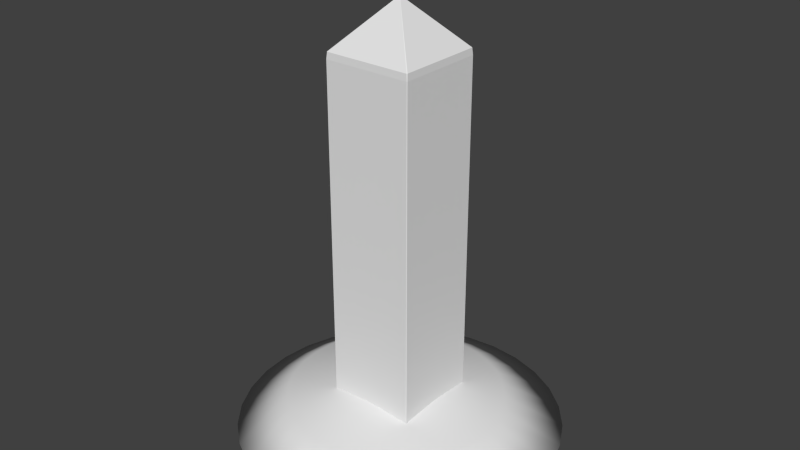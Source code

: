 # Source: Picket_small.blend  (saved by Blender 2.78.0; exported with 4.5.12 LTS)
import bpy
from mathutils import Matrix  # noqa: F401  (used for matrix-valued properties, if any)

bpy.ops.wm.read_factory_settings(use_empty=True)
scene = bpy.context.scene
scene.name = 'Scene'

# ---- collections
col_collection_1 = bpy.data.collections.new('Collection 1'); scene.collection.children.link(col_collection_1)

# ---- world
world_world = bpy.data.worlds.new('World'); scene.world = world_world
world_world.color = (0.05088, 0.05088, 0.05088)
world_world.use_sun_shadow = False
world_world.sun_shadow_jitter_overblur = 0.0
world_world.cycles.sampling_method = 'NONE'
world_world.cycles.sample_map_resolution = 256

# ---- meshes
me_circle = bpy.data.meshes.new('Circle')
me_circle.from_pydata([(0.0, 100.0, 0.0), (-19.51, 98.08, 0.0), (-38.27, 92.39, 0.0), (-55.56, 83.15, 0.0), (-70.71, 70.71, 0.0), (-83.15, 55.56, 0.0), (-92.39, 38.27, 0.0), (-98.08, 19.51, 0.0), (-100.0, 7.55e-06, 0.0), (-98.08, -19.51, 0.0), (-92.39, -38.27, 0.0), (-83.15, -55.56, 0.0), (-70.71, -70.71, 0.0), (-55.56, -83.15, 0.0), (-38.27, -92.39, 0.0), (-19.51, -98.08, 0.0), (3.258e-05, -100.0, 0.0), (19.51, -98.08, 0.0), (38.27, -92.39, 0.0), (55.56, -83.15, 0.0), (70.71, -70.71, 0.0), (83.15, -55.56, 0.0), (92.39, -38.27, 0.0), (98.08, -19.51, 0.0), (100.0, 9.656e-05, 0.0), (98.08, 19.51, 0.0), (92.39, 38.27, 0.0), (83.15, 55.56, 0.0), (70.71, 70.71, 0.0), (55.56, 83.15, 0.0), (38.27, 92.39, 0.0), (19.51, 98.08, 0.0), (-3.543, 14.73, 27.31), (-6.24, 14.46, 27.31), (-8.833, 13.67, 27.31), (-11.22, 12.4, 27.31), (-13.32, 10.68, 27.31), (-15.04, 8.584, 27.31), (-16.31, 6.194, 27.31), (-17.1, 3.6, 27.31), (-17.37, 0.9034, 27.31), (-17.1, -1.793, 27.31), (-16.31, -4.387, 27.31), (-15.04, -6.777, 27.31), (-13.32, -8.872, 27.31), (-11.22, -10.59, 27.31), (-8.833, -11.87, 27.31), (-6.24, -12.65, 27.31), (-3.543, -12.92, 27.31), (-0.8461, -12.65, 27.31), (1.747, -11.87, 27.31), (4.137, -10.59, 27.31), (6.232, -8.872, 27.31), (7.951, -6.777, 27.31), (9.229, -4.387, 27.31), (10.02, -1.793, 27.31), (10.28, 0.9034, 27.31), (10.02, 3.6, 27.31), (9.229, 6.194, 27.31), (7.951, 8.584, 27.31), (6.232, 10.68, 27.31), (4.137, 12.4, 27.31), (1.747, 13.68, 27.31), (-0.8461, 14.46, 27.31), (44.6, -47.88, 18.19), (52.89, -37.79, 18.19), (-67.83, 12.22, 18.19), (-69.11, -0.7782, 18.19), (59.04, -26.27, 18.19), (-67.83, -13.77, 18.19), (62.83, -13.77, 18.19), (-64.04, -26.27, 18.19), (64.11, -0.7781, 18.19), (-57.89, -37.79, 18.19), (62.83, 12.22, 18.19), (-49.6, -47.88, 18.19), (59.04, 24.71, 18.19), (-39.51, -56.16, 18.19), (52.89, 36.23, 18.19), (-27.99, -62.32, 18.19), (-2.501, 65.83, 18.19), (-15.5, 64.55, 18.19), (44.6, 46.32, 18.19), (-15.5, -66.11, 18.19), (-27.99, 60.76, 18.19), (34.51, 54.61, 18.19), (-2.501, -67.39, 18.19), (-39.51, 54.61, 18.19), (22.99, 60.76, 18.19), (10.49, -66.11, 18.19), (-49.6, 46.32, 18.19), (10.49, 64.55, 18.19), (22.99, -62.32, 18.19), (-57.89, 36.23, 18.19), (34.51, -56.16, 18.19), (-64.04, 24.71, 18.19)], [], [(65, 53, 52, 64), (67, 40, 39, 66), (68, 54, 53, 65), (69, 41, 40, 67), (70, 55, 54, 68), (71, 42, 41, 69), (72, 56, 55, 70), (73, 43, 42, 71), (74, 57, 56, 72), (75, 44, 43, 73), (76, 58, 57, 74), (77, 45, 44, 75), (78, 59, 58, 76), (79, 46, 45, 77), (81, 33, 32, 80), (82, 60, 59, 78), (83, 47, 46, 79), (84, 34, 33, 81), (85, 61, 60, 82), (86, 48, 47, 83), (87, 35, 34, 84), (88, 62, 61, 85), (89, 49, 48, 86), (90, 36, 35, 87), (91, 63, 62, 88), (92, 50, 49, 89), (93, 37, 36, 90), (80, 32, 63, 91), (94, 51, 50, 92), (95, 38, 37, 93), (64, 52, 51, 94), (66, 39, 38, 95), (7, 66, 95, 6), (20, 64, 94, 19), (6, 95, 93, 5), (19, 94, 92, 18), (0, 80, 91, 31), (5, 93, 90, 4), (18, 92, 89, 17), (31, 91, 88, 30), (4, 90, 87, 3), (17, 89, 86, 16), (30, 88, 85, 29), (3, 87, 84, 2), (16, 86, 83, 15), (29, 85, 82, 28), (2, 84, 81, 1), (15, 83, 79, 14), (28, 82, 78, 27), (1, 81, 80, 0), (14, 79, 77, 13), (27, 78, 76, 26), (13, 77, 75, 12), (26, 76, 74, 25), (12, 75, 73, 11), (25, 74, 72, 24), (11, 73, 71, 10), (24, 72, 70, 23), (10, 71, 69, 9), (23, 70, 68, 22), (9, 69, 67, 8), (22, 68, 65, 21), (8, 67, 66, 7), (21, 65, 64, 20), (1, 0, 31, 30, 29, 28, 27, 26, 25, 24, 23, 22, 21, 20, 19, 18, 17, 16, 15, 14, 13, 12, 11, 10, 9, 8, 7, 6, 5, 4, 3, 2)])
me_circle.polygons.foreach_set('use_smooth', [True] * 65)
me_circle.use_remesh_preserve_volume = False
me_circle.use_remesh_preserve_attributes = False
me_circle.use_mirror_vertex_groups = False
me_circle.update()
me_cube_001 = bpy.data.meshes.new('Cube.001')
me_cube_001.from_pydata([(-114.1, -115.4, -47.05), (-115.4, -114.1, -47.05), (-114.1, -115.4, 32.22), (-112.3, -114.1, 33.64), (-114.1, -112.3, 33.64), (-115.4, -114.1, 32.22), (-115.4, 114.1, -47.05), (-114.1, 115.4, -47.05), (-114.1, 112.3, 33.64), (-112.3, 114.1, 33.64), (-114.1, 115.4, 32.22), (-115.4, 114.1, 32.22), (115.4, -114.1, -47.05), (114.1, -115.4, -47.05), (114.1, -112.3, 33.64), (112.3, -114.1, 33.64), (114.1, -115.4, 32.22), (115.4, -114.1, 32.22), (114.1, 115.4, -47.05), (115.4, 114.1, -47.05), (112.3, 114.1, 33.64), (114.1, 112.3, 33.64), (115.4, 114.1, 32.22), (114.1, 115.4, 32.22), (0.0, 0.0, 43.75)], [], [(13, 16, 2, 0), (20, 9, 24), (14, 21, 24), (3, 15, 24), (1, 5, 11, 6), (7, 10, 23, 18), (8, 4, 24), (19, 22, 17, 12), (2, 3, 4, 5), (8, 9, 10, 11), (14, 15, 16, 17), (20, 21, 22, 23), (0, 2, 5, 1), (4, 8, 11, 5), (10, 7, 6, 11), (9, 20, 23, 10), (22, 19, 18, 23), (21, 14, 17, 22), (16, 13, 12, 17), (15, 3, 2, 16), (3, 24, 4), (20, 24, 21), (24, 15, 14), (24, 9, 8), (6, 7, 18, 19, 12, 13, 0, 1)])
me_cube_001.use_remesh_preserve_volume = False
me_cube_001.use_remesh_preserve_attributes = False
me_cube_001.use_mirror_vertex_groups = False
me_cube_001.update()

# ---- objects
ob_circle = bpy.data.objects.new('Circle', me_circle)
ob_cube = bpy.data.objects.new('Cube', me_cube_001)

# ---- transforms, parenting, visibility, modifiers, constraints
ob_circle.location = (0.0, 0.0, 0.0008864)
ob_circle.scale = (0.001885, 0.001885, 0.001885)
ob_circle.lineart.crease_threshold = 0.0
ob_cube.location = (0.0, 0.0, 0.2631)
ob_cube.scale = (0.0004495, 0.0004495, 0.005414)
ob_cube.lineart.crease_threshold = 0.0

# ---- collection membership
col_collection_1.objects.link(ob_circle)
col_collection_1.objects.link(ob_cube)

# ---- scene / render settings (as saved in the file)
scene.frame_start = 1; scene.frame_end = 1; scene.frame_set(1)
scene.render.engine = 'CYCLES'
scene.render.dither_intensity = 0.0
scene.cycles.use_denoising = False
scene.cycles.samples = 10
scene.cycles.sampling_pattern = 'TABULATED_SOBOL'
scene.cycles.light_sampling_threshold = 0.0
scene.cycles.use_adaptive_sampling = False
scene.cycles.use_light_tree = False
scene.cycles.blur_glossy = 0.0
scene.cycles.pixel_filter_type = 'GAUSSIAN'
scene.cycles.sample_clamp_indirect = 0.0
scene.view_settings.view_transform = 'Standard'
bpy.context.view_layer.update()

# ---- added for rendering (the .blend has no active camera and no usable light): camera, sun
cam_auto = bpy.data.cameras.new('AutoCamera')
cam_auto.lens = 50.0
cam_auto.sensor_width = 36.0
cam_auto.clip_end = 1000.0
ob_auto_camera = bpy.data.objects.new('AutoCamera', cam_auto)
scene.collection.objects.link(ob_auto_camera)
ob_auto_camera.location = (0.675697, -0.810837, 0.791001)
ob_auto_camera.rotation_euler = (1.09748, -7.21219e-08, 0.694738)
scene.camera = ob_auto_camera
light_auto_sun = bpy.data.lights.new('AutoSun', 'SUN')
light_auto_sun.energy = 3.0
light_auto_sun.angle = 0.0523599
ob_auto_sun = bpy.data.objects.new('AutoSun', light_auto_sun)
scene.collection.objects.link(ob_auto_sun)
ob_auto_sun.rotation_euler = (0.872665, 0.174533, 0.523599)
bpy.context.view_layer.update()
